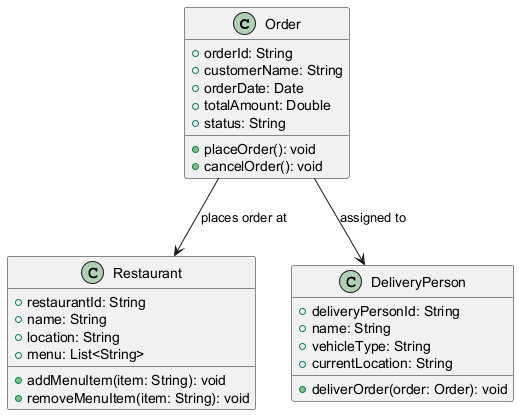

The diagram above was rendered by PlantUML. Its source (embedded in the PNG):
@startuml
class Order {
    +orderId: String
    +customerName: String
    +orderDate: Date
    +totalAmount: Double
    +status: String
    +placeOrder(): void
    +cancelOrder(): void
}

class Restaurant {
    +restaurantId: String
    +name: String
    +location: String
    +menu: List<String>
    +addMenuItem(item: String): void
    +removeMenuItem(item: String): void
}

class DeliveryPerson {
    +deliveryPersonId: String
    +name: String
    +vehicleType: String
    +currentLocation: String
    +deliverOrder(order: Order): void
}

Order --> Restaurant : "places order at"
Order --> DeliveryPerson : "assigned to"
@enduml